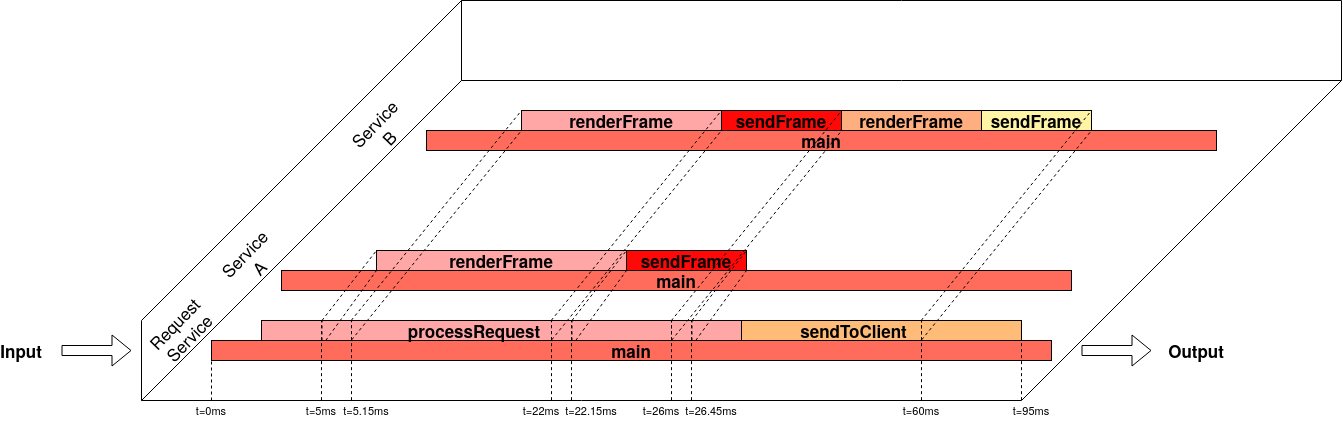

The diagram above was exported from draw.io. Its source (the exported page's mxGraphModel, read from the mxfile embedded in the PNG):
<mxGraphModel dx="948" dy="608" grid="1" gridSize="10" guides="1" tooltips="1" connect="1" arrows="1" fold="1" page="1" pageScale="1" pageWidth="850" pageHeight="1100" math="0" shadow="0">
  <root>
    <mxCell id="0" />
    <mxCell id="1" parent="0" />
    <mxCell id="Qjsfue_Vk_qYcCqIDUww-108" value="&lt;b&gt;renderFrame&lt;/b&gt;" style="rounded=0;whiteSpace=wrap;html=1;fillColor=#FFA6A6;fontSize=17;" vertex="1" parent="1">
      <mxGeometry x="435" y="290" width="250" height="20" as="geometry" />
    </mxCell>
    <mxCell id="Qjsfue_Vk_qYcCqIDUww-11" value="" style="endArrow=none;html=1;" edge="1" parent="1">
      <mxGeometry width="50" height="50" relative="1" as="geometry">
        <mxPoint x="200" y="440" as="sourcePoint" />
        <mxPoint x="520" y="120" as="targetPoint" />
      </mxGeometry>
    </mxCell>
    <mxCell id="Qjsfue_Vk_qYcCqIDUww-12" value="" style="endArrow=none;html=1;" edge="1" parent="1">
      <mxGeometry width="50" height="50" relative="1" as="geometry">
        <mxPoint x="200" y="440" as="sourcePoint" />
        <mxPoint x="200" y="360" as="targetPoint" />
      </mxGeometry>
    </mxCell>
    <mxCell id="Qjsfue_Vk_qYcCqIDUww-13" value="" style="endArrow=none;html=1;" edge="1" parent="1">
      <mxGeometry width="50" height="50" relative="1" as="geometry">
        <mxPoint x="200" y="440" as="sourcePoint" />
        <mxPoint x="1080" y="440" as="targetPoint" />
      </mxGeometry>
    </mxCell>
    <mxCell id="Qjsfue_Vk_qYcCqIDUww-14" value="" style="endArrow=none;html=1;" edge="1" parent="1">
      <mxGeometry width="50" height="50" relative="1" as="geometry">
        <mxPoint x="1400" y="120" as="sourcePoint" />
        <mxPoint x="520" y="120" as="targetPoint" />
      </mxGeometry>
    </mxCell>
    <mxCell id="Qjsfue_Vk_qYcCqIDUww-15" value="" style="endArrow=none;html=1;" edge="1" parent="1">
      <mxGeometry width="50" height="50" relative="1" as="geometry">
        <mxPoint x="1080" y="440" as="sourcePoint" />
        <mxPoint x="1400" y="120" as="targetPoint" />
      </mxGeometry>
    </mxCell>
    <mxCell id="Qjsfue_Vk_qYcCqIDUww-16" value="" style="endArrow=none;html=1;" edge="1" parent="1">
      <mxGeometry width="50" height="50" relative="1" as="geometry">
        <mxPoint x="520" y="120" as="sourcePoint" />
        <mxPoint x="520" y="40" as="targetPoint" />
      </mxGeometry>
    </mxCell>
    <mxCell id="Qjsfue_Vk_qYcCqIDUww-17" value="" style="endArrow=none;html=1;" edge="1" parent="1">
      <mxGeometry width="50" height="50" relative="1" as="geometry">
        <mxPoint x="200" y="360" as="sourcePoint" />
        <mxPoint x="520" y="40" as="targetPoint" />
      </mxGeometry>
    </mxCell>
    <mxCell id="Qjsfue_Vk_qYcCqIDUww-18" value="" style="endArrow=none;html=1;" edge="1" parent="1">
      <mxGeometry width="50" height="50" relative="1" as="geometry">
        <mxPoint x="1400" y="40" as="sourcePoint" />
        <mxPoint x="520" y="40" as="targetPoint" />
      </mxGeometry>
    </mxCell>
    <mxCell id="Qjsfue_Vk_qYcCqIDUww-19" value="" style="endArrow=none;html=1;" edge="1" parent="1">
      <mxGeometry width="50" height="50" relative="1" as="geometry">
        <mxPoint x="1400" y="120" as="sourcePoint" />
        <mxPoint x="1400" y="40" as="targetPoint" />
      </mxGeometry>
    </mxCell>
    <mxCell id="Qjsfue_Vk_qYcCqIDUww-101" value="Service A" style="text;html=1;strokeColor=none;fillColor=none;align=center;verticalAlign=middle;whiteSpace=wrap;rounded=0;rotation=314;fontSize=17;" vertex="1" parent="1">
      <mxGeometry x="290" y="290" width="40" height="20" as="geometry" />
    </mxCell>
    <mxCell id="Qjsfue_Vk_qYcCqIDUww-102" value="Service B" style="text;html=1;strokeColor=none;fillColor=none;align=center;verticalAlign=middle;whiteSpace=wrap;rounded=0;rotation=314;fontSize=17;" vertex="1" parent="1">
      <mxGeometry x="420" y="160" width="40" height="20" as="geometry" />
    </mxCell>
    <mxCell id="Qjsfue_Vk_qYcCqIDUww-106" value="&lt;b&gt;main&lt;/b&gt;" style="rounded=0;whiteSpace=wrap;html=1;fontSize=17;fillColor=#FF6C5C;" vertex="1" parent="1">
      <mxGeometry x="340" y="310" width="790" height="20" as="geometry" />
    </mxCell>
    <mxCell id="Qjsfue_Vk_qYcCqIDUww-107" value="&lt;b&gt;sendFrame&lt;/b&gt;" style="rounded=0;whiteSpace=wrap;html=1;fillColor=#FF0808;fontSize=17;" vertex="1" parent="1">
      <mxGeometry x="685" y="290" width="120" height="20" as="geometry" />
    </mxCell>
    <mxCell id="Qjsfue_Vk_qYcCqIDUww-109" value="&lt;div&gt;Request&lt;/div&gt;&lt;div&gt;Service&lt;br&gt;&lt;/div&gt;" style="text;html=1;strokeColor=none;fillColor=none;align=center;verticalAlign=middle;whiteSpace=wrap;rounded=0;rotation=314;fontSize=17;" vertex="1" parent="1">
      <mxGeometry x="220" y="360" width="40" height="20" as="geometry" />
    </mxCell>
    <mxCell id="Qjsfue_Vk_qYcCqIDUww-111" value="&lt;b&gt;main&lt;/b&gt;" style="rounded=0;whiteSpace=wrap;html=1;fontSize=17;fillColor=#FF6C5C;" vertex="1" parent="1">
      <mxGeometry x="270" y="380" width="840" height="20" as="geometry" />
    </mxCell>
    <mxCell id="Qjsfue_Vk_qYcCqIDUww-112" value="&lt;b&gt;processRequest&lt;/b&gt;" style="rounded=0;whiteSpace=wrap;html=1;fillColor=#FFA6A6;fontSize=17;spacingRight=54;" vertex="1" parent="1">
      <mxGeometry x="320" y="360" width="480" height="20" as="geometry" />
    </mxCell>
    <mxCell id="Qjsfue_Vk_qYcCqIDUww-114" value="" style="endArrow=none;dashed=1;html=1;fontSize=17;exitX=0.126;exitY=0;exitDx=0;exitDy=0;exitPerimeter=0;entryX=0;entryY=0;entryDx=0;entryDy=0;" edge="1" parent="1" source="Qjsfue_Vk_qYcCqIDUww-112" target="Qjsfue_Vk_qYcCqIDUww-108">
      <mxGeometry width="50" height="50" relative="1" as="geometry">
        <mxPoint x="670" y="250" as="sourcePoint" />
        <mxPoint x="720" y="200" as="targetPoint" />
      </mxGeometry>
    </mxCell>
    <mxCell id="Qjsfue_Vk_qYcCqIDUww-115" value="" style="endArrow=none;dashed=1;html=1;fontSize=17;exitX=0.134;exitY=0.993;exitDx=0;exitDy=0;exitPerimeter=0;entryX=0;entryY=1;entryDx=0;entryDy=0;" edge="1" parent="1" source="Qjsfue_Vk_qYcCqIDUww-112" target="Qjsfue_Vk_qYcCqIDUww-108">
      <mxGeometry width="50" height="50" relative="1" as="geometry">
        <mxPoint x="396.24" y="366.6999999999998" as="sourcePoint" />
        <mxPoint x="433" y="308" as="targetPoint" />
      </mxGeometry>
    </mxCell>
    <mxCell id="Qjsfue_Vk_qYcCqIDUww-116" value="" style="endArrow=none;dashed=1;html=1;fontSize=17;exitX=0.126;exitY=1;exitDx=0;exitDy=0;exitPerimeter=0;entryX=0.126;entryY=0.017;entryDx=0;entryDy=0;entryPerimeter=0;" edge="1" parent="1" source="Qjsfue_Vk_qYcCqIDUww-112" target="Qjsfue_Vk_qYcCqIDUww-112">
      <mxGeometry width="50" height="50" relative="1" as="geometry">
        <mxPoint x="392.88" y="370" as="sourcePoint" />
        <mxPoint x="381" y="361" as="targetPoint" />
      </mxGeometry>
    </mxCell>
    <mxCell id="Qjsfue_Vk_qYcCqIDUww-117" value="" style="endArrow=none;dashed=1;html=1;fontSize=17;exitX=0.126;exitY=0;exitDx=0;exitDy=0;exitPerimeter=0;entryX=0;entryY=0;entryDx=0;entryDy=0;" edge="1" parent="1">
      <mxGeometry width="50" height="50" relative="1" as="geometry">
        <mxPoint x="630.48" y="360" as="sourcePoint" />
        <mxPoint x="685.0000000000003" y="290" as="targetPoint" />
      </mxGeometry>
    </mxCell>
    <mxCell id="Qjsfue_Vk_qYcCqIDUww-118" value="" style="endArrow=none;dashed=1;html=1;fontSize=17;exitX=0.134;exitY=0.993;exitDx=0;exitDy=0;exitPerimeter=0;entryX=0;entryY=1;entryDx=0;entryDy=0;" edge="1" parent="1">
      <mxGeometry width="50" height="50" relative="1" as="geometry">
        <mxPoint x="634.32" y="379.8600000000001" as="sourcePoint" />
        <mxPoint x="685.0000000000001" y="310" as="targetPoint" />
      </mxGeometry>
    </mxCell>
    <mxCell id="Qjsfue_Vk_qYcCqIDUww-119" value="" style="endArrow=none;dashed=1;html=1;fontSize=17;exitX=0.126;exitY=1;exitDx=0;exitDy=0;exitPerimeter=0;entryX=0.126;entryY=0.017;entryDx=0;entryDy=0;entryPerimeter=0;" edge="1" parent="1">
      <mxGeometry width="50" height="50" relative="1" as="geometry">
        <mxPoint x="630.48" y="380" as="sourcePoint" />
        <mxPoint x="630.48" y="360.34000000000015" as="targetPoint" />
      </mxGeometry>
    </mxCell>
    <mxCell id="Qjsfue_Vk_qYcCqIDUww-120" value="" style="endArrow=none;dashed=1;html=1;fontSize=17;exitX=0.126;exitY=0;exitDx=0;exitDy=0;exitPerimeter=0;entryX=0;entryY=0;entryDx=0;entryDy=0;" edge="1" parent="1">
      <mxGeometry width="50" height="50" relative="1" as="geometry">
        <mxPoint x="750.48" y="360" as="sourcePoint" />
        <mxPoint x="805.0000000000003" y="290" as="targetPoint" />
      </mxGeometry>
    </mxCell>
    <mxCell id="Qjsfue_Vk_qYcCqIDUww-121" value="" style="endArrow=none;dashed=1;html=1;fontSize=17;exitX=0.134;exitY=0.993;exitDx=0;exitDy=0;exitPerimeter=0;entryX=0;entryY=1;entryDx=0;entryDy=0;" edge="1" parent="1">
      <mxGeometry width="50" height="50" relative="1" as="geometry">
        <mxPoint x="754.32" y="379.8600000000001" as="sourcePoint" />
        <mxPoint x="805.0000000000001" y="310" as="targetPoint" />
      </mxGeometry>
    </mxCell>
    <mxCell id="Qjsfue_Vk_qYcCqIDUww-122" value="" style="endArrow=none;dashed=1;html=1;fontSize=17;exitX=0.126;exitY=1;exitDx=0;exitDy=0;exitPerimeter=0;entryX=0.126;entryY=0.017;entryDx=0;entryDy=0;entryPerimeter=0;" edge="1" parent="1">
      <mxGeometry width="50" height="50" relative="1" as="geometry">
        <mxPoint x="750.48" y="380" as="sourcePoint" />
        <mxPoint x="750.48" y="360.34000000000015" as="targetPoint" />
      </mxGeometry>
    </mxCell>
    <mxCell id="Qjsfue_Vk_qYcCqIDUww-123" value="&lt;b&gt;main&lt;/b&gt;" style="rounded=0;whiteSpace=wrap;html=1;fontSize=17;fillColor=#FF6C5C;" vertex="1" parent="1">
      <mxGeometry x="485" y="170" width="790" height="20" as="geometry" />
    </mxCell>
    <mxCell id="Qjsfue_Vk_qYcCqIDUww-124" value="&lt;b&gt;sendFrame&lt;/b&gt;" style="rounded=0;whiteSpace=wrap;html=1;fillColor=#FF0808;fontSize=17;" vertex="1" parent="1">
      <mxGeometry x="780" y="150" width="120" height="20" as="geometry" />
    </mxCell>
    <mxCell id="Qjsfue_Vk_qYcCqIDUww-125" value="&lt;b&gt;renderFrame&lt;/b&gt;" style="rounded=0;whiteSpace=wrap;html=1;fillColor=#FFA6A6;fontSize=17;" vertex="1" parent="1">
      <mxGeometry x="580" y="150" width="200" height="20" as="geometry" />
    </mxCell>
    <mxCell id="Qjsfue_Vk_qYcCqIDUww-126" value="&lt;b&gt;sendFrame&lt;/b&gt;" style="rounded=0;whiteSpace=wrap;html=1;fillColor=#FFF3A6;fontSize=17;" vertex="1" parent="1">
      <mxGeometry x="1040" y="150" width="110" height="20" as="geometry" />
    </mxCell>
    <mxCell id="Qjsfue_Vk_qYcCqIDUww-127" value="&lt;b&gt;renderFrame&lt;/b&gt;" style="rounded=0;whiteSpace=wrap;html=1;fillColor=#FFAE80;fontSize=17;" vertex="1" parent="1">
      <mxGeometry x="900" y="150" width="140" height="20" as="geometry" />
    </mxCell>
    <mxCell id="Qjsfue_Vk_qYcCqIDUww-130" value="&lt;b&gt;sendToClient&lt;/b&gt;" style="rounded=0;whiteSpace=wrap;html=1;fillColor=#FFBB78;fontSize=17;spacingRight=55;" vertex="1" parent="1">
      <mxGeometry x="800" y="360" width="280" height="20" as="geometry" />
    </mxCell>
    <mxCell id="Qjsfue_Vk_qYcCqIDUww-133" value="" style="endArrow=none;dashed=1;html=1;fontSize=17;entryX=0;entryY=0;entryDx=0;entryDy=0;exitX=0.187;exitY=-0.005;exitDx=0;exitDy=0;exitPerimeter=0;" edge="1" parent="1" source="Qjsfue_Vk_qYcCqIDUww-112">
      <mxGeometry width="50" height="50" relative="1" as="geometry">
        <mxPoint x="411" y="362" as="sourcePoint" />
        <mxPoint x="580.0000000000005" y="150" as="targetPoint" />
      </mxGeometry>
    </mxCell>
    <mxCell id="Qjsfue_Vk_qYcCqIDUww-134" value="" style="endArrow=none;dashed=1;html=1;fontSize=17;exitX=0.188;exitY=0.963;exitDx=0;exitDy=0;exitPerimeter=0;entryX=0;entryY=1;entryDx=0;entryDy=0;" edge="1" parent="1" source="Qjsfue_Vk_qYcCqIDUww-112">
      <mxGeometry width="50" height="50" relative="1" as="geometry">
        <mxPoint x="529.3200000000002" y="239.86000000000013" as="sourcePoint" />
        <mxPoint x="580" y="170" as="targetPoint" />
      </mxGeometry>
    </mxCell>
    <mxCell id="Qjsfue_Vk_qYcCqIDUww-135" value="" style="endArrow=none;dashed=1;html=1;fontSize=17;exitX=0.126;exitY=1;exitDx=0;exitDy=0;exitPerimeter=0;entryX=0.126;entryY=0.017;entryDx=0;entryDy=0;entryPerimeter=0;" edge="1" parent="1">
      <mxGeometry width="50" height="50" relative="1" as="geometry">
        <mxPoint x="410" y="379.66" as="sourcePoint" />
        <mxPoint x="410" y="360.00000000000017" as="targetPoint" />
      </mxGeometry>
    </mxCell>
    <mxCell id="Qjsfue_Vk_qYcCqIDUww-136" value="" style="endArrow=none;dashed=1;html=1;fontSize=17;entryX=0;entryY=0;entryDx=0;entryDy=0;exitX=0.187;exitY=-0.005;exitDx=0;exitDy=0;exitPerimeter=0;" edge="1" parent="1">
      <mxGeometry width="50" height="50" relative="1" as="geometry">
        <mxPoint x="609.76" y="359.9000000000001" as="sourcePoint" />
        <mxPoint x="780.0000000000005" y="150" as="targetPoint" />
      </mxGeometry>
    </mxCell>
    <mxCell id="Qjsfue_Vk_qYcCqIDUww-137" value="" style="endArrow=none;dashed=1;html=1;fontSize=17;exitX=0.188;exitY=0.963;exitDx=0;exitDy=0;exitPerimeter=0;entryX=0;entryY=1;entryDx=0;entryDy=0;" edge="1" parent="1">
      <mxGeometry width="50" height="50" relative="1" as="geometry">
        <mxPoint x="610.24" y="379.26" as="sourcePoint" />
        <mxPoint x="780" y="170" as="targetPoint" />
      </mxGeometry>
    </mxCell>
    <mxCell id="Qjsfue_Vk_qYcCqIDUww-138" value="" style="endArrow=none;dashed=1;html=1;fontSize=17;exitX=0.126;exitY=1;exitDx=0;exitDy=0;exitPerimeter=0;entryX=0.126;entryY=0.017;entryDx=0;entryDy=0;entryPerimeter=0;" edge="1" parent="1">
      <mxGeometry width="50" height="50" relative="1" as="geometry">
        <mxPoint x="610" y="379.6600000000001" as="sourcePoint" />
        <mxPoint x="610" y="360.0000000000002" as="targetPoint" />
      </mxGeometry>
    </mxCell>
    <mxCell id="Qjsfue_Vk_qYcCqIDUww-139" value="" style="endArrow=none;dashed=1;html=1;fontSize=17;entryX=0;entryY=0;entryDx=0;entryDy=0;exitX=0.187;exitY=-0.005;exitDx=0;exitDy=0;exitPerimeter=0;" edge="1" parent="1">
      <mxGeometry width="50" height="50" relative="1" as="geometry">
        <mxPoint x="729.76" y="360.24000000000007" as="sourcePoint" />
        <mxPoint x="900.0000000000005" y="150.34" as="targetPoint" />
      </mxGeometry>
    </mxCell>
    <mxCell id="Qjsfue_Vk_qYcCqIDUww-140" value="" style="endArrow=none;dashed=1;html=1;fontSize=17;exitX=0.188;exitY=0.963;exitDx=0;exitDy=0;exitPerimeter=0;entryX=0;entryY=1;entryDx=0;entryDy=0;" edge="1" parent="1">
      <mxGeometry width="50" height="50" relative="1" as="geometry">
        <mxPoint x="730.24" y="379.59999999999997" as="sourcePoint" />
        <mxPoint x="900" y="170.34" as="targetPoint" />
      </mxGeometry>
    </mxCell>
    <mxCell id="Qjsfue_Vk_qYcCqIDUww-141" value="" style="endArrow=none;dashed=1;html=1;fontSize=17;exitX=0.126;exitY=1;exitDx=0;exitDy=0;exitPerimeter=0;entryX=0.126;entryY=0.017;entryDx=0;entryDy=0;entryPerimeter=0;" edge="1" parent="1">
      <mxGeometry width="50" height="50" relative="1" as="geometry">
        <mxPoint x="730" y="380.00000000000006" as="sourcePoint" />
        <mxPoint x="730" y="360.3400000000002" as="targetPoint" />
      </mxGeometry>
    </mxCell>
    <mxCell id="Qjsfue_Vk_qYcCqIDUww-148" value="" style="endArrow=none;dashed=1;html=1;fontSize=17;entryX=0;entryY=0;entryDx=0;entryDy=0;exitX=0.187;exitY=-0.005;exitDx=0;exitDy=0;exitPerimeter=0;" edge="1" parent="1">
      <mxGeometry width="50" height="50" relative="1" as="geometry">
        <mxPoint x="979.76" y="359.9000000000001" as="sourcePoint" />
        <mxPoint x="1150.0000000000005" y="150" as="targetPoint" />
      </mxGeometry>
    </mxCell>
    <mxCell id="Qjsfue_Vk_qYcCqIDUww-149" value="" style="endArrow=none;dashed=1;html=1;fontSize=17;exitX=0.188;exitY=0.963;exitDx=0;exitDy=0;exitPerimeter=0;entryX=0;entryY=1;entryDx=0;entryDy=0;" edge="1" parent="1">
      <mxGeometry width="50" height="50" relative="1" as="geometry">
        <mxPoint x="980.24" y="379.26" as="sourcePoint" />
        <mxPoint x="1150" y="170" as="targetPoint" />
      </mxGeometry>
    </mxCell>
    <mxCell id="Qjsfue_Vk_qYcCqIDUww-150" value="" style="endArrow=none;dashed=1;html=1;fontSize=17;exitX=0.126;exitY=1;exitDx=0;exitDy=0;exitPerimeter=0;entryX=0.126;entryY=0.017;entryDx=0;entryDy=0;entryPerimeter=0;" edge="1" parent="1">
      <mxGeometry width="50" height="50" relative="1" as="geometry">
        <mxPoint x="980" y="380.00000000000006" as="sourcePoint" />
        <mxPoint x="980" y="360.3400000000002" as="targetPoint" />
      </mxGeometry>
    </mxCell>
    <mxCell id="Qjsfue_Vk_qYcCqIDUww-153" value="" style="endArrow=none;dashed=1;html=1;fontSize=17;exitX=0.126;exitY=1;exitDx=0;exitDy=0;exitPerimeter=0;" edge="1" parent="1">
      <mxGeometry width="50" height="50" relative="1" as="geometry">
        <mxPoint x="379.9999999999999" y="439.65999999999997" as="sourcePoint" />
        <mxPoint x="380" y="360" as="targetPoint" />
      </mxGeometry>
    </mxCell>
    <mxCell id="Qjsfue_Vk_qYcCqIDUww-154" value="" style="endArrow=none;dashed=1;html=1;fontSize=17;exitX=0.126;exitY=1;exitDx=0;exitDy=0;exitPerimeter=0;" edge="1" parent="1">
      <mxGeometry width="50" height="50" relative="1" as="geometry">
        <mxPoint x="409.9999999999999" y="439.65999999999985" as="sourcePoint" />
        <mxPoint x="410" y="360" as="targetPoint" />
      </mxGeometry>
    </mxCell>
    <mxCell id="Qjsfue_Vk_qYcCqIDUww-155" value="" style="endArrow=none;dashed=1;html=1;fontSize=17;exitX=0.126;exitY=1;exitDx=0;exitDy=0;exitPerimeter=0;" edge="1" parent="1">
      <mxGeometry width="50" height="50" relative="1" as="geometry">
        <mxPoint x="609.9999999999999" y="439.65999999999985" as="sourcePoint" />
        <mxPoint x="610" y="360" as="targetPoint" />
      </mxGeometry>
    </mxCell>
    <mxCell id="Qjsfue_Vk_qYcCqIDUww-156" value="" style="endArrow=none;dashed=1;html=1;fontSize=17;exitX=0.126;exitY=1;exitDx=0;exitDy=0;exitPerimeter=0;" edge="1" parent="1">
      <mxGeometry width="50" height="50" relative="1" as="geometry">
        <mxPoint x="629.9999999999999" y="439.65999999999985" as="sourcePoint" />
        <mxPoint x="630" y="360" as="targetPoint" />
      </mxGeometry>
    </mxCell>
    <mxCell id="Qjsfue_Vk_qYcCqIDUww-157" value="" style="endArrow=none;dashed=1;html=1;fontSize=17;exitX=0.126;exitY=1;exitDx=0;exitDy=0;exitPerimeter=0;" edge="1" parent="1">
      <mxGeometry width="50" height="50" relative="1" as="geometry">
        <mxPoint x="729.9999999999999" y="439.65999999999985" as="sourcePoint" />
        <mxPoint x="730" y="360" as="targetPoint" />
      </mxGeometry>
    </mxCell>
    <mxCell id="Qjsfue_Vk_qYcCqIDUww-158" value="" style="endArrow=none;dashed=1;html=1;fontSize=17;exitX=0.126;exitY=1;exitDx=0;exitDy=0;exitPerimeter=0;" edge="1" parent="1">
      <mxGeometry width="50" height="50" relative="1" as="geometry">
        <mxPoint x="749.9999999999999" y="439.65999999999985" as="sourcePoint" />
        <mxPoint x="750" y="360" as="targetPoint" />
      </mxGeometry>
    </mxCell>
    <mxCell id="Qjsfue_Vk_qYcCqIDUww-159" value="" style="endArrow=none;dashed=1;html=1;fontSize=17;exitX=0.126;exitY=1;exitDx=0;exitDy=0;exitPerimeter=0;" edge="1" parent="1">
      <mxGeometry width="50" height="50" relative="1" as="geometry">
        <mxPoint x="979.9999999999999" y="439.65999999999985" as="sourcePoint" />
        <mxPoint x="980" y="360" as="targetPoint" />
      </mxGeometry>
    </mxCell>
    <mxCell id="Qjsfue_Vk_qYcCqIDUww-160" value="" style="shape=flexArrow;endArrow=classic;html=1;fontSize=17;" edge="1" parent="1">
      <mxGeometry width="50" height="50" relative="1" as="geometry">
        <mxPoint x="120" y="390" as="sourcePoint" />
        <mxPoint x="190" y="390" as="targetPoint" />
      </mxGeometry>
    </mxCell>
    <mxCell id="Qjsfue_Vk_qYcCqIDUww-161" value="&lt;b&gt;Input&lt;/b&gt;" style="text;html=1;strokeColor=none;fillColor=none;align=center;verticalAlign=middle;whiteSpace=wrap;rounded=0;fontSize=17;" vertex="1" parent="1">
      <mxGeometry x="60" y="380" width="40" height="20" as="geometry" />
    </mxCell>
    <mxCell id="Qjsfue_Vk_qYcCqIDUww-164" value="" style="shape=flexArrow;endArrow=classic;html=1;fontSize=17;" edge="1" parent="1">
      <mxGeometry width="50" height="50" relative="1" as="geometry">
        <mxPoint x="1140" y="390" as="sourcePoint" />
        <mxPoint x="1210" y="390" as="targetPoint" />
      </mxGeometry>
    </mxCell>
    <mxCell id="Qjsfue_Vk_qYcCqIDUww-165" value="&lt;b&gt;Output&lt;/b&gt;" style="text;html=1;strokeColor=none;fillColor=none;align=center;verticalAlign=middle;whiteSpace=wrap;rounded=0;fontSize=17;" vertex="1" parent="1">
      <mxGeometry x="1235" y="380" width="40" height="20" as="geometry" />
    </mxCell>
    <mxCell id="Qjsfue_Vk_qYcCqIDUww-166" value="t=5ms" style="text;html=1;strokeColor=none;fillColor=none;align=center;verticalAlign=middle;whiteSpace=wrap;rounded=0;fontSize=11;" vertex="1" parent="1">
      <mxGeometry x="360" y="440" width="40" height="20" as="geometry" />
    </mxCell>
    <mxCell id="Qjsfue_Vk_qYcCqIDUww-167" value="t=5.15ms" style="text;html=1;strokeColor=none;fillColor=none;align=center;verticalAlign=middle;whiteSpace=wrap;rounded=0;fontSize=11;" vertex="1" parent="1">
      <mxGeometry x="405" y="440" width="40" height="20" as="geometry" />
    </mxCell>
    <mxCell id="Qjsfue_Vk_qYcCqIDUww-168" value="t=22ms" style="text;html=1;strokeColor=none;fillColor=none;align=center;verticalAlign=middle;whiteSpace=wrap;rounded=0;fontSize=11;" vertex="1" parent="1">
      <mxGeometry x="580" y="440" width="40" height="20" as="geometry" />
    </mxCell>
    <mxCell id="Qjsfue_Vk_qYcCqIDUww-170" value="" style="endArrow=none;dashed=1;html=1;fontSize=17;exitX=0.126;exitY=1;exitDx=0;exitDy=0;exitPerimeter=0;" edge="1" parent="1">
      <mxGeometry width="50" height="50" relative="1" as="geometry">
        <mxPoint x="269.9999999999999" y="439.99999999999983" as="sourcePoint" />
        <mxPoint x="270" y="400" as="targetPoint" />
      </mxGeometry>
    </mxCell>
    <mxCell id="Qjsfue_Vk_qYcCqIDUww-171" value="t=22.15ms" style="text;html=1;strokeColor=none;fillColor=none;align=center;verticalAlign=middle;whiteSpace=wrap;rounded=0;fontSize=11;" vertex="1" parent="1">
      <mxGeometry x="630" y="440" width="40" height="20" as="geometry" />
    </mxCell>
    <mxCell id="Qjsfue_Vk_qYcCqIDUww-174" value="t=0ms" style="text;html=1;strokeColor=none;fillColor=none;align=center;verticalAlign=middle;whiteSpace=wrap;rounded=0;fontSize=11;" vertex="1" parent="1">
      <mxGeometry x="250" y="440" width="40" height="20" as="geometry" />
    </mxCell>
    <mxCell id="Qjsfue_Vk_qYcCqIDUww-175" value="t=26ms" style="text;html=1;strokeColor=none;fillColor=none;align=center;verticalAlign=middle;whiteSpace=wrap;rounded=0;fontSize=11;" vertex="1" parent="1">
      <mxGeometry x="700" y="440" width="40" height="20" as="geometry" />
    </mxCell>
    <mxCell id="Qjsfue_Vk_qYcCqIDUww-176" value="t=26.45ms" style="text;html=1;strokeColor=none;fillColor=none;align=center;verticalAlign=middle;whiteSpace=wrap;rounded=0;fontSize=11;" vertex="1" parent="1">
      <mxGeometry x="750" y="440" width="40" height="20" as="geometry" />
    </mxCell>
    <mxCell id="Qjsfue_Vk_qYcCqIDUww-177" value="t=95ms" style="text;html=1;strokeColor=none;fillColor=none;align=center;verticalAlign=middle;whiteSpace=wrap;rounded=0;fontSize=11;" vertex="1" parent="1">
      <mxGeometry x="1070" y="440" width="40" height="20" as="geometry" />
    </mxCell>
    <mxCell id="Qjsfue_Vk_qYcCqIDUww-178" value="" style="endArrow=none;dashed=1;html=1;fontSize=17;exitX=0.126;exitY=1;exitDx=0;exitDy=0;exitPerimeter=0;" edge="1" parent="1">
      <mxGeometry width="50" height="50" relative="1" as="geometry">
        <mxPoint x="1080" y="439.65999999999985" as="sourcePoint" />
        <mxPoint x="1080" y="360.0000000000002" as="targetPoint" />
      </mxGeometry>
    </mxCell>
    <mxCell id="Qjsfue_Vk_qYcCqIDUww-179" value="t=60ms" style="text;html=1;strokeColor=none;fillColor=none;align=center;verticalAlign=middle;whiteSpace=wrap;rounded=0;fontSize=11;" vertex="1" parent="1">
      <mxGeometry x="960" y="440" width="40" height="20" as="geometry" />
    </mxCell>
  </root>
</mxGraphModel>